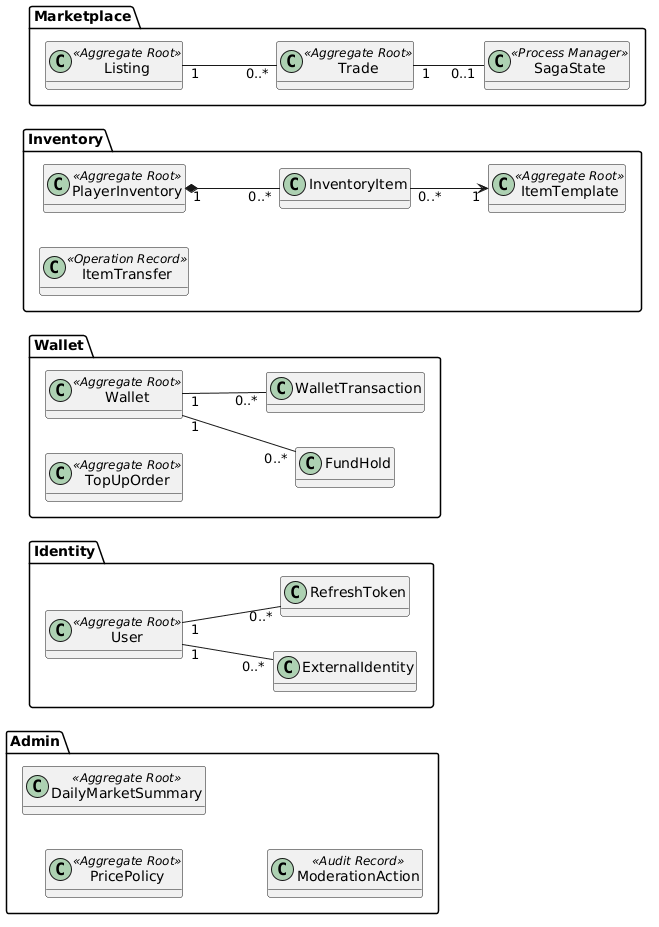

The diagram above was rendered by PlantUML. Its source (embedded in the PNG):
@startuml
skinparam shadowing false
skinparam defaultFontName SansSerif
left to right direction
hide methods
package "Identity" {
 class User <<Aggregate Root>>
 class ExternalIdentity
 class RefreshToken
 User "1" -- "0..*" ExternalIdentity
 User "1" -- "0..*" RefreshToken
}
package "Wallet" {
 class Wallet <<Aggregate Root>>
 class FundHold
 class WalletTransaction
 class TopUpOrder <<Aggregate Root>>
 Wallet "1" -- "0..*" FundHold
 Wallet "1" -- "0..*" WalletTransaction
}
package "Inventory" {
 class PlayerInventory <<Aggregate Root>>
 class InventoryItem
 class ItemTemplate <<Aggregate Root>>
 class ItemTransfer <<Operation Record>>
 PlayerInventory "1" *-- "0..*" InventoryItem
 InventoryItem "0..*" --> "1" ItemTemplate
}
package "Marketplace" {
 class Listing <<Aggregate Root>>
 class Trade <<Aggregate Root>>
 class SagaState <<Process Manager>>
 Listing "1" -- "0..*" Trade
 Trade "1" -- "0..1" SagaState
}
package "Admin" {
 class PricePolicy <<Aggregate Root>>
 class DailyMarketSummary <<Aggregate Root>>
 class ModerationAction <<Audit Record>>
}
@enduml